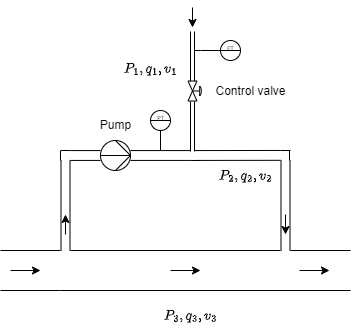

The diagram above was exported from draw.io. Its source (the exported page's mxGraphModel, read from the mxfile embedded in the PNG):
<mxGraphModel dx="580" dy="337" grid="1" gridSize="10" guides="1" tooltips="1" connect="1" arrows="1" fold="1" page="1" pageScale="1" pageWidth="827" pageHeight="1169" math="1" shadow="0">
  <root>
    <mxCell id="0" />
    <mxCell id="1" parent="0" />
    <mxCell id="jDKdLKXfV5Z0LF8AgGnR-2" value="" style="shape=link;html=1;rounded=0;width=40;" edge="1" parent="1">
      <mxGeometry width="100" relative="1" as="geometry">
        <mxPoint x="170" y="380" as="sourcePoint" />
        <mxPoint x="380" y="380" as="targetPoint" />
      </mxGeometry>
    </mxCell>
    <mxCell id="jDKdLKXfV5Z0LF8AgGnR-3" value="" style="shape=link;html=1;rounded=0;width=-9;" edge="1" parent="1">
      <mxGeometry width="100" relative="1" as="geometry">
        <mxPoint x="165" y="270" as="sourcePoint" />
        <mxPoint x="165" y="360" as="targetPoint" />
      </mxGeometry>
    </mxCell>
    <mxCell id="jDKdLKXfV5Z0LF8AgGnR-5" value="" style="shape=link;html=1;rounded=0;width=9.865771812080535;" edge="1" parent="1">
      <mxGeometry width="100" relative="1" as="geometry">
        <mxPoint x="200" y="265" as="sourcePoint" />
        <mxPoint x="170" y="265" as="targetPoint" />
      </mxGeometry>
    </mxCell>
    <mxCell id="jDKdLKXfV5Z0LF8AgGnR-6" value="" style="endArrow=none;html=1;rounded=0;" edge="1" parent="1">
      <mxGeometry width="50" height="50" relative="1" as="geometry">
        <mxPoint x="160" y="260" as="sourcePoint" />
        <mxPoint x="170" y="260" as="targetPoint" />
      </mxGeometry>
    </mxCell>
    <mxCell id="jDKdLKXfV5Z0LF8AgGnR-7" value="" style="endArrow=none;html=1;rounded=0;" edge="1" parent="1">
      <mxGeometry width="50" height="50" relative="1" as="geometry">
        <mxPoint x="160" y="270" as="sourcePoint" />
        <mxPoint x="160" y="260" as="targetPoint" />
      </mxGeometry>
    </mxCell>
    <mxCell id="jDKdLKXfV5Z0LF8AgGnR-8" value="" style="shape=mxgraph.pid.pumps_-_din.centrifugal;html=1;pointerEvents=1;align=center;verticalLabelPosition=bottom;verticalAlign=top;dashed=0;rotation=90;" vertex="1" parent="1">
      <mxGeometry x="200" y="250" width="30" height="30" as="geometry" />
    </mxCell>
    <mxCell id="jDKdLKXfV5Z0LF8AgGnR-9" value="" style="shape=link;html=1;rounded=0;width=9.865771812080535;entryX=0.5;entryY=0;entryDx=0;entryDy=0;entryPerimeter=0;" edge="1" parent="1" target="jDKdLKXfV5Z0LF8AgGnR-8">
      <mxGeometry width="100" relative="1" as="geometry">
        <mxPoint x="290" y="265" as="sourcePoint" />
        <mxPoint x="290" y="264.83" as="targetPoint" />
      </mxGeometry>
    </mxCell>
    <mxCell id="jDKdLKXfV5Z0LF8AgGnR-10" value="" style="shape=link;html=1;rounded=0;width=-9;" edge="1" parent="1">
      <mxGeometry width="100" relative="1" as="geometry">
        <mxPoint x="385" y="270" as="sourcePoint" />
        <mxPoint x="385" y="360" as="targetPoint" />
      </mxGeometry>
    </mxCell>
    <mxCell id="jDKdLKXfV5Z0LF8AgGnR-12" value="" style="endArrow=none;html=1;rounded=0;" edge="1" parent="1">
      <mxGeometry width="50" height="50" relative="1" as="geometry">
        <mxPoint x="389" y="270" as="sourcePoint" />
        <mxPoint x="389" y="260" as="targetPoint" />
      </mxGeometry>
    </mxCell>
    <mxCell id="jDKdLKXfV5Z0LF8AgGnR-13" value="" style="endArrow=none;html=1;rounded=0;" edge="1" parent="1">
      <mxGeometry width="50" height="50" relative="1" as="geometry">
        <mxPoint x="390" y="260" as="sourcePoint" />
        <mxPoint x="380" y="260" as="targetPoint" />
      </mxGeometry>
    </mxCell>
    <mxCell id="jDKdLKXfV5Z0LF8AgGnR-14" value="" style="shape=link;html=1;rounded=0;width=40;" edge="1" parent="1">
      <mxGeometry width="100" relative="1" as="geometry">
        <mxPoint x="100" y="380" as="sourcePoint" />
        <mxPoint x="160" y="380" as="targetPoint" />
      </mxGeometry>
    </mxCell>
    <mxCell id="jDKdLKXfV5Z0LF8AgGnR-15" value="" style="endArrow=none;html=1;rounded=0;" edge="1" parent="1">
      <mxGeometry width="50" height="50" relative="1" as="geometry">
        <mxPoint x="160" y="400" as="sourcePoint" />
        <mxPoint x="190" y="400" as="targetPoint" />
      </mxGeometry>
    </mxCell>
    <mxCell id="jDKdLKXfV5Z0LF8AgGnR-16" value="" style="shape=link;html=1;rounded=0;width=40;" edge="1" parent="1">
      <mxGeometry width="100" relative="1" as="geometry">
        <mxPoint x="390" y="380" as="sourcePoint" />
        <mxPoint x="450" y="380" as="targetPoint" />
      </mxGeometry>
    </mxCell>
    <mxCell id="jDKdLKXfV5Z0LF8AgGnR-17" value="" style="endArrow=none;html=1;rounded=0;" edge="1" parent="1">
      <mxGeometry width="50" height="50" relative="1" as="geometry">
        <mxPoint x="370" y="400" as="sourcePoint" />
        <mxPoint x="400" y="400" as="targetPoint" />
      </mxGeometry>
    </mxCell>
    <mxCell id="jDKdLKXfV5Z0LF8AgGnR-18" value="" style="endArrow=classic;html=1;rounded=0;" edge="1" parent="1">
      <mxGeometry width="50" height="50" relative="1" as="geometry">
        <mxPoint x="110" y="380" as="sourcePoint" />
        <mxPoint x="140" y="380" as="targetPoint" />
        <Array as="points">
          <mxPoint x="110" y="380" />
        </Array>
      </mxGeometry>
    </mxCell>
    <mxCell id="jDKdLKXfV5Z0LF8AgGnR-19" value="" style="endArrow=classic;html=1;rounded=0;" edge="1" parent="1">
      <mxGeometry width="50" height="50" relative="1" as="geometry">
        <mxPoint x="270" y="380" as="sourcePoint" />
        <mxPoint x="300" y="380" as="targetPoint" />
        <Array as="points">
          <mxPoint x="270" y="380" />
        </Array>
      </mxGeometry>
    </mxCell>
    <mxCell id="jDKdLKXfV5Z0LF8AgGnR-20" value="" style="endArrow=classic;html=1;rounded=0;" edge="1" parent="1">
      <mxGeometry width="50" height="50" relative="1" as="geometry">
        <mxPoint x="399" y="380" as="sourcePoint" />
        <mxPoint x="429" y="380" as="targetPoint" />
        <Array as="points">
          <mxPoint x="399" y="380" />
        </Array>
      </mxGeometry>
    </mxCell>
    <mxCell id="jDKdLKXfV5Z0LF8AgGnR-21" value="" style="endArrow=classic;html=1;rounded=0;" edge="1" parent="1">
      <mxGeometry width="50" height="50" relative="1" as="geometry">
        <mxPoint x="165" y="344" as="sourcePoint" />
        <mxPoint x="165" y="324" as="targetPoint" />
      </mxGeometry>
    </mxCell>
    <mxCell id="jDKdLKXfV5Z0LF8AgGnR-23" value="" style="endArrow=classic;html=1;rounded=0;" edge="1" parent="1">
      <mxGeometry width="50" height="50" relative="1" as="geometry">
        <mxPoint x="385" y="324" as="sourcePoint" />
        <mxPoint x="385" y="344" as="targetPoint" />
      </mxGeometry>
    </mxCell>
    <mxCell id="jDKdLKXfV5Z0LF8AgGnR-24" value="" style="shape=link;html=1;rounded=0;" edge="1" parent="1">
      <mxGeometry width="100" relative="1" as="geometry">
        <mxPoint x="292" y="261" as="sourcePoint" />
        <mxPoint x="292" y="211" as="targetPoint" />
      </mxGeometry>
    </mxCell>
    <mxCell id="jDKdLKXfV5Z0LF8AgGnR-25" value="" style="shape=link;html=1;rounded=0;width=9.865771812080535;" edge="1" parent="1">
      <mxGeometry width="100" relative="1" as="geometry">
        <mxPoint x="380" y="264.88" as="sourcePoint" />
        <mxPoint x="294" y="265" as="targetPoint" />
      </mxGeometry>
    </mxCell>
    <mxCell id="jDKdLKXfV5Z0LF8AgGnR-26" value="" style="endArrow=none;html=1;rounded=0;" edge="1" parent="1">
      <mxGeometry width="50" height="50" relative="1" as="geometry">
        <mxPoint x="290" y="270" as="sourcePoint" />
        <mxPoint x="300" y="270" as="targetPoint" />
      </mxGeometry>
    </mxCell>
    <mxCell id="jDKdLKXfV5Z0LF8AgGnR-27" value="" style="verticalLabelPosition=bottom;align=center;html=1;verticalAlign=top;pointerEvents=1;dashed=0;shape=mxgraph.pid2valves.valve;valveType=gate;actuator=diaph;rotation=90;" vertex="1" parent="1">
      <mxGeometry x="285" y="193" width="20" height="15" as="geometry" />
    </mxCell>
    <mxCell id="jDKdLKXfV5Z0LF8AgGnR-31" style="edgeStyle=orthogonalEdgeStyle;rounded=0;orthogonalLoop=1;jettySize=auto;html=1;endArrow=none;startFill=0;" edge="1" parent="1" source="jDKdLKXfV5Z0LF8AgGnR-28">
      <mxGeometry relative="1" as="geometry">
        <mxPoint x="294" y="160" as="targetPoint" />
      </mxGeometry>
    </mxCell>
    <mxCell id="jDKdLKXfV5Z0LF8AgGnR-28" value="FT&lt;div&gt;&lt;br/&gt;&lt;/div&gt;" style="html=1;outlineConnect=0;align=center;dashed=0;aspect=fixed;shape=mxgraph.pid2inst.discInst;mounting=room;fontSize=5;spacing=2;" vertex="1" parent="1">
      <mxGeometry x="320" y="150" width="20" height="20" as="geometry" />
    </mxCell>
    <mxCell id="jDKdLKXfV5Z0LF8AgGnR-29" value="" style="shape=link;html=1;rounded=0;" edge="1" parent="1">
      <mxGeometry width="100" relative="1" as="geometry">
        <mxPoint x="292" y="191" as="sourcePoint" />
        <mxPoint x="292" y="141" as="targetPoint" />
      </mxGeometry>
    </mxCell>
    <mxCell id="jDKdLKXfV5Z0LF8AgGnR-38" style="edgeStyle=orthogonalEdgeStyle;rounded=0;orthogonalLoop=1;jettySize=auto;html=1;endArrow=none;startFill=0;" edge="1" parent="1" source="jDKdLKXfV5Z0LF8AgGnR-37">
      <mxGeometry relative="1" as="geometry">
        <mxPoint x="260" y="260" as="targetPoint" />
      </mxGeometry>
    </mxCell>
    <mxCell id="jDKdLKXfV5Z0LF8AgGnR-37" value="PT&lt;div&gt;&lt;br/&gt;&lt;/div&gt;" style="html=1;outlineConnect=0;align=center;dashed=0;aspect=fixed;shape=mxgraph.pid2inst.discInst;mounting=room;fontSize=5;spacing=2;" vertex="1" parent="1">
      <mxGeometry x="250" y="220" width="20" height="20" as="geometry" />
    </mxCell>
    <mxCell id="jDKdLKXfV5Z0LF8AgGnR-39" value="" style="endArrow=classic;html=1;rounded=0;" edge="1" parent="1">
      <mxGeometry width="50" height="50" relative="1" as="geometry">
        <mxPoint x="292" y="117" as="sourcePoint" />
        <mxPoint x="292" y="137" as="targetPoint" />
      </mxGeometry>
    </mxCell>
    <mxCell id="jDKdLKXfV5Z0LF8AgGnR-40" value="Pump" style="text;html=1;align=center;verticalAlign=middle;resizable=0;points=[];autosize=1;strokeColor=none;fillColor=none;" vertex="1" parent="1">
      <mxGeometry x="190" y="220" width="50" height="30" as="geometry" />
    </mxCell>
    <mxCell id="jDKdLKXfV5Z0LF8AgGnR-41" value="Control valve" style="text;html=1;align=center;verticalAlign=middle;resizable=0;points=[];autosize=1;strokeColor=none;fillColor=none;" vertex="1" parent="1">
      <mxGeometry x="305" y="185.5" width="90" height="30" as="geometry" />
    </mxCell>
    <mxCell id="jDKdLKXfV5Z0LF8AgGnR-42" value="$$P_1, q_1, v_1$$" style="text;html=1;align=center;verticalAlign=middle;resizable=0;points=[];autosize=1;strokeColor=none;fillColor=none;" vertex="1" parent="1">
      <mxGeometry x="190" y="163" width="120" height="30" as="geometry" />
    </mxCell>
    <mxCell id="jDKdLKXfV5Z0LF8AgGnR-43" value="$$P_2, q_2,&amp;nbsp;v_2$$" style="text;html=1;align=center;verticalAlign=middle;resizable=0;points=[];autosize=1;strokeColor=none;fillColor=none;" vertex="1" parent="1">
      <mxGeometry x="285" y="270" width="120" height="30" as="geometry" />
    </mxCell>
    <mxCell id="jDKdLKXfV5Z0LF8AgGnR-44" value="$$P_3, q_3,&amp;nbsp;v_3$$" style="text;html=1;align=center;verticalAlign=middle;resizable=0;points=[];autosize=1;strokeColor=none;fillColor=none;" vertex="1" parent="1">
      <mxGeometry x="230" y="410" width="120" height="30" as="geometry" />
    </mxCell>
  </root>
</mxGraphModel>